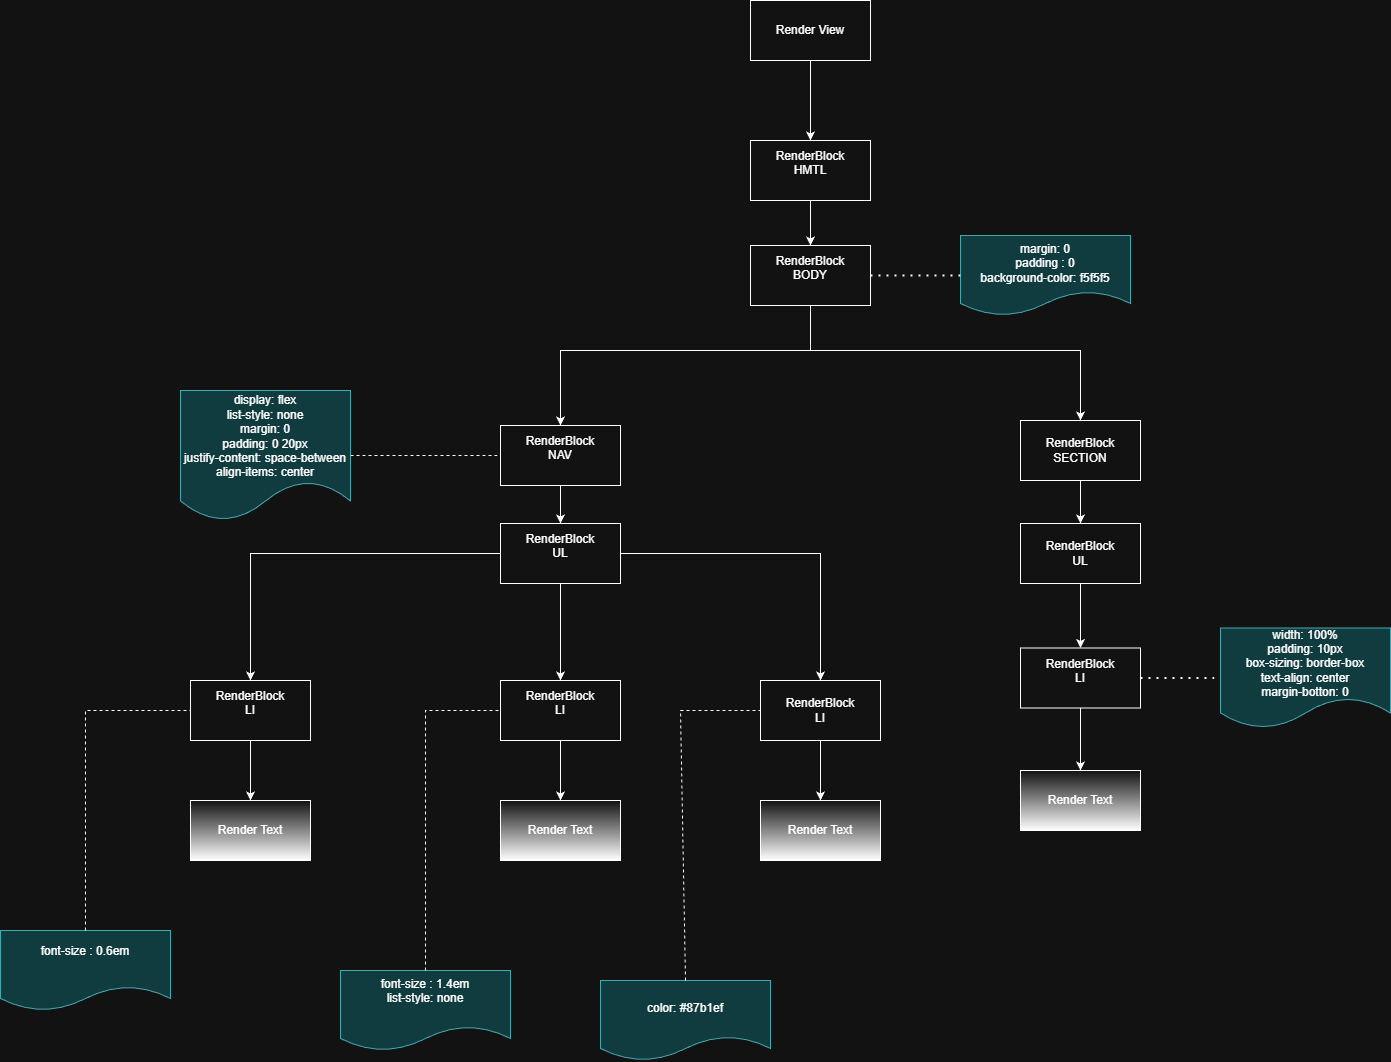

The diagram above was exported from draw.io. Its source (the exported page's mxGraphModel, read from the mxfile embedded in the PNG):
<mxGraphModel dx="2037" dy="1070" grid="1" gridSize="10" guides="1" tooltips="1" connect="1" arrows="1" fold="1" page="1" pageScale="1" pageWidth="4681" pageHeight="3300" math="0" shadow="0">
  <root>
    <mxCell id="0" />
    <mxCell id="1" parent="0" />
    <mxCell id="7dySi_3SmI0qGeyAn9xq-6" edge="1" parent="1" source="7dySi_3SmI0qGeyAn9xq-1" style="edgeStyle=orthogonalEdgeStyle;rounded=0;orthogonalLoop=1;jettySize=auto;html=1;" target="7dySi_3SmI0qGeyAn9xq-5" value="">
      <mxGeometry relative="1" as="geometry" />
    </mxCell>
    <mxCell id="7dySi_3SmI0qGeyAn9xq-1" parent="1" style="rounded=0;whiteSpace=wrap;html=1;" value="Render View" vertex="1">
      <mxGeometry height="60" width="120" x="1800" y="170" as="geometry" />
    </mxCell>
    <mxCell id="7dySi_3SmI0qGeyAn9xq-9" edge="1" parent="1" source="7dySi_3SmI0qGeyAn9xq-5" style="edgeStyle=orthogonalEdgeStyle;rounded=0;orthogonalLoop=1;jettySize=auto;html=1;" target="7dySi_3SmI0qGeyAn9xq-8" value="">
      <mxGeometry relative="1" as="geometry" />
    </mxCell>
    <mxCell id="7dySi_3SmI0qGeyAn9xq-5" parent="1" style="rounded=0;whiteSpace=wrap;html=1;" value="RenderBlock&lt;div&gt;HMTL&lt;/div&gt;&lt;div&gt;&lt;br&gt;&lt;/div&gt;" vertex="1">
      <mxGeometry height="60" width="120" x="1800" y="310" as="geometry" />
    </mxCell>
    <mxCell id="7dySi_3SmI0qGeyAn9xq-13" edge="1" parent="1" source="7dySi_3SmI0qGeyAn9xq-8" style="edgeStyle=orthogonalEdgeStyle;rounded=0;orthogonalLoop=1;jettySize=auto;html=1;" target="7dySi_3SmI0qGeyAn9xq-12" value="">
      <mxGeometry relative="1" as="geometry">
        <Array as="points">
          <mxPoint x="1860" y="520" />
          <mxPoint x="2130" y="520" />
        </Array>
      </mxGeometry>
    </mxCell>
    <mxCell id="7dySi_3SmI0qGeyAn9xq-32" edge="1" parent="1" source="7dySi_3SmI0qGeyAn9xq-8" style="edgeStyle=orthogonalEdgeStyle;rounded=0;orthogonalLoop=1;jettySize=auto;html=1;entryX=0.5;entryY=0;entryDx=0;entryDy=0;" target="7dySi_3SmI0qGeyAn9xq-30">
      <mxGeometry relative="1" as="geometry">
        <Array as="points">
          <mxPoint x="1860" y="520" />
          <mxPoint x="1610" y="520" />
          <mxPoint x="1610" y="595" />
        </Array>
      </mxGeometry>
    </mxCell>
    <mxCell id="7dySi_3SmI0qGeyAn9xq-8" parent="1" style="rounded=0;whiteSpace=wrap;html=1;" value="RenderBlock&lt;div&gt;BODY&lt;/div&gt;&lt;div&gt;&lt;br&gt;&lt;/div&gt;" vertex="1">
      <mxGeometry height="60" width="120" x="1800" y="415" as="geometry" />
    </mxCell>
    <mxCell id="7dySi_3SmI0qGeyAn9xq-10" parent="1" style="shape=document;whiteSpace=wrap;html=1;boundedLbl=1;labelBackgroundColor=light-dark(default, #594040);fillColor=#b0e3e6;strokeColor=#0e8088;" value="margin: 0&lt;div&gt;padding : 0&lt;/div&gt;&lt;div&gt;background-color: f5f5f5&lt;/div&gt;" vertex="1">
      <mxGeometry height="80" width="170" x="2010" y="405" as="geometry" />
    </mxCell>
    <mxCell id="7dySi_3SmI0qGeyAn9xq-11" edge="1" parent="1" source="7dySi_3SmI0qGeyAn9xq-8" style="endArrow=none;dashed=1;html=1;dashPattern=1 3;strokeWidth=2;rounded=0;exitX=1;exitY=0.5;exitDx=0;exitDy=0;entryX=0;entryY=0.5;entryDx=0;entryDy=0;" target="7dySi_3SmI0qGeyAn9xq-10" value="">
      <mxGeometry height="50" relative="1" width="50" as="geometry">
        <mxPoint x="2180" y="250" as="sourcePoint" />
        <mxPoint x="2230" y="200" as="targetPoint" />
      </mxGeometry>
    </mxCell>
    <mxCell id="7dySi_3SmI0qGeyAn9xq-15" edge="1" parent="1" source="7dySi_3SmI0qGeyAn9xq-12" style="edgeStyle=orthogonalEdgeStyle;rounded=0;orthogonalLoop=1;jettySize=auto;html=1;" target="7dySi_3SmI0qGeyAn9xq-14" value="">
      <mxGeometry relative="1" as="geometry" />
    </mxCell>
    <mxCell id="7dySi_3SmI0qGeyAn9xq-12" parent="1" style="rounded=0;whiteSpace=wrap;html=1;" value="RenderBlock&lt;div&gt;SECTION&lt;/div&gt;" vertex="1">
      <mxGeometry height="60" width="120" x="2070" y="590" as="geometry" />
    </mxCell>
    <mxCell id="7dySi_3SmI0qGeyAn9xq-17" edge="1" parent="1" source="7dySi_3SmI0qGeyAn9xq-14" style="edgeStyle=orthogonalEdgeStyle;rounded=0;orthogonalLoop=1;jettySize=auto;html=1;" target="7dySi_3SmI0qGeyAn9xq-16" value="">
      <mxGeometry relative="1" as="geometry" />
    </mxCell>
    <mxCell id="7dySi_3SmI0qGeyAn9xq-14" parent="1" style="rounded=0;whiteSpace=wrap;html=1;" value="RenderBlock&lt;div&gt;UL&lt;/div&gt;" vertex="1">
      <mxGeometry height="60" width="120" x="2070" y="693" as="geometry" />
    </mxCell>
    <mxCell id="7dySi_3SmI0qGeyAn9xq-25" edge="1" parent="1" source="7dySi_3SmI0qGeyAn9xq-16" style="edgeStyle=orthogonalEdgeStyle;rounded=0;orthogonalLoop=1;jettySize=auto;html=1;" target="7dySi_3SmI0qGeyAn9xq-24" value="">
      <mxGeometry relative="1" as="geometry" />
    </mxCell>
    <mxCell id="7dySi_3SmI0qGeyAn9xq-16" parent="1" style="rounded=0;whiteSpace=wrap;html=1;" value="RenderBlock&lt;div&gt;LI&lt;/div&gt;&lt;div&gt;&lt;br&gt;&lt;/div&gt;" vertex="1">
      <mxGeometry height="60" width="120" x="2070" y="817.5" as="geometry" />
    </mxCell>
    <mxCell id="7dySi_3SmI0qGeyAn9xq-21" parent="1" style="shape=document;whiteSpace=wrap;html=1;boundedLbl=1;labelBackgroundColor=light-dark(default, #594040);fillColor=#b0e3e6;strokeColor=#0e8088;" value="width: 100%&lt;div&gt;padding: 10px&lt;/div&gt;&lt;div&gt;box-sizing: border-box&lt;/div&gt;&lt;div&gt;text-align: center&lt;/div&gt;&lt;div&gt;margin-botton: 0&lt;/div&gt;" vertex="1">
      <mxGeometry height="100" width="170" x="2270" y="797.5" as="geometry" />
    </mxCell>
    <mxCell id="7dySi_3SmI0qGeyAn9xq-23" edge="1" parent="1" source="7dySi_3SmI0qGeyAn9xq-16" style="endArrow=none;dashed=1;html=1;dashPattern=1 3;strokeWidth=2;rounded=0;exitX=1;exitY=0.5;exitDx=0;exitDy=0;entryX=0;entryY=0.5;entryDx=0;entryDy=0;" target="7dySi_3SmI0qGeyAn9xq-21" value="">
      <mxGeometry height="50" relative="1" width="50" as="geometry">
        <mxPoint x="2240" y="850" as="sourcePoint" />
        <mxPoint x="2330" y="850" as="targetPoint" />
      </mxGeometry>
    </mxCell>
    <mxCell id="7dySi_3SmI0qGeyAn9xq-24" parent="1" style="whiteSpace=wrap;html=1;rounded=0;gradientColor=default;" value="Render Text" vertex="1">
      <mxGeometry height="60" width="120" x="2070" y="940" as="geometry" />
    </mxCell>
    <mxCell id="7dySi_3SmI0qGeyAn9xq-35" edge="1" parent="1" source="7dySi_3SmI0qGeyAn9xq-30" style="edgeStyle=orthogonalEdgeStyle;rounded=0;orthogonalLoop=1;jettySize=auto;html=1;exitX=0.5;exitY=1;exitDx=0;exitDy=0;" target="7dySi_3SmI0qGeyAn9xq-34" value="">
      <mxGeometry relative="1" as="geometry">
        <mxPoint x="1640" y="655" as="sourcePoint" />
      </mxGeometry>
    </mxCell>
    <mxCell id="7dySi_3SmI0qGeyAn9xq-30" parent="1" style="rounded=0;whiteSpace=wrap;html=1;" value="RenderBlock&lt;div&gt;NAV&lt;/div&gt;&lt;div&gt;&lt;br&gt;&lt;/div&gt;" vertex="1">
      <mxGeometry height="60" width="120" x="1550" y="595" as="geometry" />
    </mxCell>
    <mxCell id="7dySi_3SmI0qGeyAn9xq-37" edge="1" parent="1" source="7dySi_3SmI0qGeyAn9xq-34" style="edgeStyle=orthogonalEdgeStyle;rounded=0;orthogonalLoop=1;jettySize=auto;html=1;" target="7dySi_3SmI0qGeyAn9xq-36" value="">
      <mxGeometry relative="1" as="geometry" />
    </mxCell>
    <mxCell id="7dySi_3SmI0qGeyAn9xq-39" edge="1" parent="1" source="7dySi_3SmI0qGeyAn9xq-34" style="edgeStyle=orthogonalEdgeStyle;rounded=0;orthogonalLoop=1;jettySize=auto;html=1;" target="7dySi_3SmI0qGeyAn9xq-38" value="">
      <mxGeometry relative="1" as="geometry" />
    </mxCell>
    <mxCell id="7dySi_3SmI0qGeyAn9xq-41" edge="1" parent="1" source="7dySi_3SmI0qGeyAn9xq-34" style="edgeStyle=orthogonalEdgeStyle;rounded=0;orthogonalLoop=1;jettySize=auto;html=1;" target="7dySi_3SmI0qGeyAn9xq-40" value="">
      <mxGeometry relative="1" as="geometry" />
    </mxCell>
    <mxCell id="7dySi_3SmI0qGeyAn9xq-34" parent="1" style="rounded=0;whiteSpace=wrap;html=1;" value="RenderBlock&lt;div&gt;UL&lt;/div&gt;&lt;div&gt;&lt;br&gt;&lt;/div&gt;" vertex="1">
      <mxGeometry height="60" width="120" x="1550" y="693" as="geometry" />
    </mxCell>
    <mxCell id="7dySi_3SmI0qGeyAn9xq-45" edge="1" parent="1" source="7dySi_3SmI0qGeyAn9xq-36" style="edgeStyle=orthogonalEdgeStyle;rounded=0;orthogonalLoop=1;jettySize=auto;html=1;entryX=0.5;entryY=0;entryDx=0;entryDy=0;" target="7dySi_3SmI0qGeyAn9xq-42">
      <mxGeometry relative="1" as="geometry" />
    </mxCell>
    <mxCell id="7dySi_3SmI0qGeyAn9xq-36" parent="1" style="rounded=0;whiteSpace=wrap;html=1;" value="RenderBlock&lt;div&gt;LI&lt;/div&gt;&lt;div&gt;&lt;br&gt;&lt;/div&gt;" vertex="1">
      <mxGeometry height="60" width="120" x="1240" y="850" as="geometry" />
    </mxCell>
    <mxCell id="7dySi_3SmI0qGeyAn9xq-46" edge="1" parent="1" source="7dySi_3SmI0qGeyAn9xq-38" style="edgeStyle=orthogonalEdgeStyle;rounded=0;orthogonalLoop=1;jettySize=auto;html=1;entryX=0.5;entryY=0;entryDx=0;entryDy=0;" target="7dySi_3SmI0qGeyAn9xq-43">
      <mxGeometry relative="1" as="geometry" />
    </mxCell>
    <mxCell id="7dySi_3SmI0qGeyAn9xq-38" parent="1" style="rounded=0;whiteSpace=wrap;html=1;" value="RenderBlock&lt;div&gt;LI&lt;/div&gt;&lt;div&gt;&lt;br&gt;&lt;/div&gt;" vertex="1">
      <mxGeometry height="60" width="120" x="1550" y="850" as="geometry" />
    </mxCell>
    <mxCell id="7dySi_3SmI0qGeyAn9xq-47" edge="1" parent="1" source="7dySi_3SmI0qGeyAn9xq-40" style="edgeStyle=orthogonalEdgeStyle;rounded=0;orthogonalLoop=1;jettySize=auto;html=1;entryX=0.5;entryY=0;entryDx=0;entryDy=0;" target="7dySi_3SmI0qGeyAn9xq-44">
      <mxGeometry relative="1" as="geometry" />
    </mxCell>
    <mxCell id="7dySi_3SmI0qGeyAn9xq-40" parent="1" style="rounded=0;whiteSpace=wrap;html=1;" value="RenderBlock&lt;div&gt;LI&lt;/div&gt;" vertex="1">
      <mxGeometry height="60" width="120" x="1810" y="850" as="geometry" />
    </mxCell>
    <mxCell id="7dySi_3SmI0qGeyAn9xq-42" parent="1" style="whiteSpace=wrap;html=1;rounded=0;gradientColor=default;" value="Render Text" vertex="1">
      <mxGeometry height="60" width="120" x="1240" y="970" as="geometry" />
    </mxCell>
    <mxCell id="7dySi_3SmI0qGeyAn9xq-43" parent="1" style="whiteSpace=wrap;html=1;rounded=0;gradientColor=default;" value="Render Text" vertex="1">
      <mxGeometry height="60" width="120" x="1550" y="970" as="geometry" />
    </mxCell>
    <mxCell id="7dySi_3SmI0qGeyAn9xq-44" parent="1" style="whiteSpace=wrap;html=1;rounded=0;gradientColor=default;" value="Render Text" vertex="1">
      <mxGeometry height="60" width="120" x="1810" y="970" as="geometry" />
    </mxCell>
    <mxCell id="7dySi_3SmI0qGeyAn9xq-48" parent="1" style="shape=document;whiteSpace=wrap;html=1;boundedLbl=1;labelBackgroundColor=light-dark(default, #594040);fillColor=#b0e3e6;strokeColor=#0e8088;" value="font-size : 1.4em&lt;div&gt;list-style: none&lt;br&gt;&lt;div&gt;&lt;br&gt;&lt;/div&gt;&lt;/div&gt;" vertex="1">
      <mxGeometry height="80" width="170" x="1390" y="1140" as="geometry" />
    </mxCell>
    <mxCell id="7dySi_3SmI0qGeyAn9xq-50" parent="1" style="shape=document;whiteSpace=wrap;html=1;boundedLbl=1;labelBackgroundColor=light-dark(default, #594040);fillColor=#b0e3e6;strokeColor=#0e8088;" value="font-size : 0.6em&lt;div&gt;&lt;br&gt;&lt;/div&gt;" vertex="1">
      <mxGeometry height="80" width="170" x="1050" y="1100" as="geometry" />
    </mxCell>
    <mxCell id="7dySi_3SmI0qGeyAn9xq-52" parent="1" style="shape=document;whiteSpace=wrap;html=1;boundedLbl=1;labelBackgroundColor=light-dark(default, #594040);fillColor=#b0e3e6;strokeColor=#0e8088;" value="&lt;div&gt;color: #87b1ef&lt;/div&gt;" vertex="1">
      <mxGeometry height="80" width="170" x="1650" y="1150" as="geometry" />
    </mxCell>
    <mxCell id="7dySi_3SmI0qGeyAn9xq-55" parent="1" style="shape=document;whiteSpace=wrap;html=1;boundedLbl=1;labelBackgroundColor=light-dark(default, #594040);fillColor=#b0e3e6;strokeColor=#0e8088;" value="display: flex&lt;div&gt;list-style: none&lt;/div&gt;&lt;div&gt;margin: 0&lt;/div&gt;&lt;div&gt;padding: 0 20px&lt;/div&gt;&lt;div&gt;justify-content: space-between&lt;/div&gt;&lt;div&gt;align-items: center&lt;/div&gt;" vertex="1">
      <mxGeometry height="130" width="170" x="1230" y="560" as="geometry" />
    </mxCell>
    <mxCell id="7dySi_3SmI0qGeyAn9xq-56" edge="1" parent="1" source="7dySi_3SmI0qGeyAn9xq-55" style="endArrow=none;dashed=1;html=1;rounded=0;exitX=1;exitY=0.5;exitDx=0;exitDy=0;entryX=0;entryY=0.5;entryDx=0;entryDy=0;" target="7dySi_3SmI0qGeyAn9xq-30" value="">
      <mxGeometry height="50" relative="1" width="50" as="geometry">
        <mxPoint x="2060" y="650" as="sourcePoint" />
        <mxPoint x="2110" y="600" as="targetPoint" />
      </mxGeometry>
    </mxCell>
    <mxCell id="7dySi_3SmI0qGeyAn9xq-57" edge="1" parent="1" source="7dySi_3SmI0qGeyAn9xq-50" style="endArrow=none;dashed=1;html=1;rounded=0;exitX=0.5;exitY=0;exitDx=0;exitDy=0;entryX=0;entryY=0.5;entryDx=0;entryDy=0;" target="7dySi_3SmI0qGeyAn9xq-36" value="">
      <mxGeometry height="50" relative="1" width="50" as="geometry">
        <Array as="points">
          <mxPoint x="1135" y="880" />
        </Array>
        <mxPoint x="1240" y="1180" as="sourcePoint" />
        <mxPoint x="1410" y="1210" as="targetPoint" />
      </mxGeometry>
    </mxCell>
    <mxCell id="7dySi_3SmI0qGeyAn9xq-58" edge="1" parent="1" source="7dySi_3SmI0qGeyAn9xq-48" style="endArrow=none;dashed=1;html=1;rounded=0;exitX=0.5;exitY=0;exitDx=0;exitDy=0;entryX=0;entryY=0.5;entryDx=0;entryDy=0;" target="7dySi_3SmI0qGeyAn9xq-38" value="">
      <mxGeometry height="50" relative="1" width="50" as="geometry">
        <Array as="points">
          <mxPoint x="1475" y="880" />
        </Array>
        <mxPoint x="1430" y="1050" as="sourcePoint" />
        <mxPoint x="1600" y="1080" as="targetPoint" />
      </mxGeometry>
    </mxCell>
    <mxCell id="7dySi_3SmI0qGeyAn9xq-59" edge="1" parent="1" source="7dySi_3SmI0qGeyAn9xq-52" style="endArrow=none;dashed=1;html=1;rounded=0;exitX=0.5;exitY=0;exitDx=0;exitDy=0;entryX=0;entryY=0.5;entryDx=0;entryDy=0;" target="7dySi_3SmI0qGeyAn9xq-40" value="">
      <mxGeometry height="50" relative="1" width="50" as="geometry">
        <Array as="points">
          <mxPoint x="1730" y="880" />
        </Array>
        <mxPoint x="1770" y="1100" as="sourcePoint" />
        <mxPoint x="1940" y="1130" as="targetPoint" />
      </mxGeometry>
    </mxCell>
  </root>
</mxGraphModel>